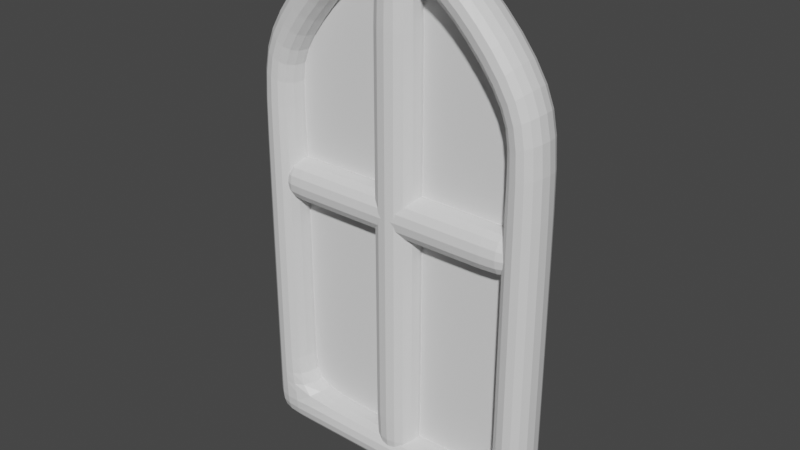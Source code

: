 # Source: Window.blend  (saved by Blender 2.91.10; exported with 4.5.12 LTS)
import bpy
from mathutils import Matrix  # noqa: F401  (used for matrix-valued properties, if any)

bpy.ops.wm.read_factory_settings(use_empty=True)
scene = bpy.context.scene
scene.name = 'Scene'

# ---- collections
col_collection = bpy.data.collections.new('Collection'); scene.collection.children.link(col_collection)

# ---- materials (node trees are filled in below, after node groups)
mat_material = bpy.data.materials.new('Material')
mat_material.alpha_threshold = 0.0
mat_material.use_transparent_shadow = False
mat_material.line_color = (0.0, 0.0, 0.0, 1.0)

# ---- material node trees
mat_material.use_nodes = True; mat_material.node_tree.nodes.clear()
_N = mat_material.node_tree.nodes; _L = mat_material.node_tree.links
n0 = _N.new('ShaderNodeOutputMaterial'); n0.name = 'Material Output'; n0.location = (300, 300)
n1 = _N.new('ShaderNodeBsdfPrincipled'); n1.name = 'Principled BSDF'; n1.location = (10, 300)
n1.distribution = 'GGX'
n1.subsurface_method = 'BURLEY'
n1.inputs[2].default_value = 0.4
n1.inputs[3].default_value = 1.45
n1.inputs[27].default_value = (0.0, 0.0, 0.0, 1.0)
n1.inputs[28].default_value = 1.0
_L.new(n1.outputs[0], n0.inputs[0])
n0.is_active_output = True

# ---- world
world_world = bpy.data.worlds.new('World'); scene.world = world_world
world_world.use_nodes = True; world_world.node_tree.nodes.clear()
_N = world_world.node_tree.nodes; _L = world_world.node_tree.links
n0 = _N.new('ShaderNodeOutputWorld'); n0.name = 'World Output'; n0.location = (300, 300)
n1 = _N.new('ShaderNodeBackground'); n1.name = 'Background'; n1.location = (10, 300)
n1.inputs[0].default_value = (0.05088, 0.05088, 0.05088, 1.0)
_L.new(n1.outputs[0], n0.inputs[0])
n0.is_active_output = True
world_world.color = (0.05088, 0.05088, 0.05088)
world_world.use_sun_shadow = False
world_world.sun_shadow_jitter_overblur = 0.0

# ---- meshes
me_cube = bpy.data.meshes.new('Cube')
me_cube.from_pydata([(1.0, 0.2166, 0.1788), (1.0, 0.2166, -0.1788), (1.0, -0.2166, 0.1788), (1.0, -0.2166, -0.1788), (1.355, -0.2166, 0.4275), (1.355, 0.2166, 0.4275), (1.0, -0.2166, 0.4275), (1.0, 0.2166, 0.4275), (1.355, 0.2166, 0.1788), (1.355, 0.2166, -0.1788), (1.355, -0.2166, 0.1788), (1.355, -0.2166, -0.1788), (0.0, 0.2166, -0.1788), (0.0, -0.2166, 0.1788), (0.0, -0.2166, -0.1788), (0.0, 0.2166, 0.1788), (1.0, 0.2166, 2.929), (1.355, 0.2166, 2.929), (1.355, -0.2166, 2.929), (1.0, -0.2166, 2.929), (1.044, 0.2166, 3.316), (1.311, 0.2166, 3.551), (1.311, -0.2166, 3.551), (1.044, -0.2166, 3.316), (0.4793, 0.2175, 3.96), (0.6723, 0.213, 4.259), (0.7098, -0.2175, 4.228), (0.5167, -0.213, 3.93), (0.2229, 0.1735, 4.136), (0.258, 0.169, 4.489), (0.3054, -0.2615, 4.479), (0.2703, -0.2569, 4.125), (-0.3561, 0.03617, 4.247), (-0.3364, 0.03362, 4.446), (-0.3097, -0.2084, 4.44), (-0.3295, -0.2059, 4.242)], [], [(10, 8, 5, 4), (7, 6, 19, 16), (2, 10, 4, 6), (12, 1, 3, 14), (2, 3, 11, 10), (12, 15, 0, 1), (9, 8, 10, 11), (1, 0, 8, 9), (3, 1, 9, 11), (0, 2, 6, 7), (16, 19, 23, 20), (8, 0, 7, 5), (3, 2, 13, 14), (0, 15, 13, 2), (6, 4, 18, 19), (5, 7, 16, 17), (4, 5, 17, 18), (23, 22, 26, 27), (19, 18, 22, 23), (18, 17, 21, 22), (17, 16, 20, 21), (26, 25, 29, 30), (22, 21, 25, 26), (21, 20, 24, 25), (20, 23, 27, 24), (28, 31, 35, 32), (25, 24, 28, 29), (24, 27, 31, 28), (27, 26, 30, 31), (32, 35, 34, 33), (31, 30, 34, 35), (30, 29, 33, 34), (29, 28, 32, 33)])
_uv = me_cube.uv_layers.new(name='UVMap')
_uv.uv.foreach_set('vector', [0.08784, 0.7319, 0.08784, 0.5181, 0.08784, 0.5181, 0.08784, 0.7319, 0.08784, 0.5181, 0.08784, 0.7319, 0.08784, 0.7319, 0.08784, 0.5181, 0.08784, 0.7319, 0.08784, 0.7319, 0.08784, 0.7319, 0.08784, 0.7319, 0.08316, 0.5181, 0.08472, 0.5181, 0.08472, 0.7319, 0.08316, 0.7319, 0.08784, 0.7319, 0.08472, 0.7319, 0.08472, 0.7319, 0.08784, 0.7319, 0.08472, 0.4111, 0.08784, 0.4111, 0.08784, 0.5181, 0.08472, 0.5181, 0.08472, 0.5181, 0.08784, 0.5181, 0.08784, 0.7319, 0.08472, 0.7319, 0.08472, 0.5181, 0.08784, 0.5181, 0.08784, 0.5181, 0.08472, 0.5181, 0.08472, 0.7319, 0.08472, 0.5181, 0.08472, 0.5181, 0.08472, 0.7319, 0.08784, 0.5181, 0.08784, 0.7319, 0.08784, 0.7319, 0.08784, 0.5181, 0.08784, 0.5181, 0.08784, 0.7319, 0.08784, 0.7319, 0.08784, 0.5181, 0.08784, 0.5181, 0.08784, 0.5181, 0.08784, 0.5181, 0.08784, 0.5181, 0.08472, 0.7319, 0.08784, 0.7319, 0.08784, 0.8389, 0.08472, 0.8389, 0.08784, 0.5181, 0.0894, 0.5181, 0.0894, 0.7319, 0.08784, 0.7319, 0.08784, 0.7319, 0.08784, 0.7319, 0.08784, 0.7319, 0.08784, 0.7319, 0.08784, 0.5181, 0.08784, 0.5181, 0.08784, 0.5181, 0.08784, 0.5181, 0.08784, 0.7319, 0.08784, 0.5181, 0.08784, 0.5181, 0.08784, 0.7319, 0.08784, 0.7319, 0.08784, 0.7319, 0.08784, 0.7319, 0.08784, 0.7319, 0.08784, 0.7319, 0.08784, 0.7319, 0.08784, 0.7319, 0.08784, 0.7319, 0.08784, 0.7319, 0.08784, 0.5181, 0.08784, 0.5181, 0.08784, 0.7319, 0.08784, 0.5181, 0.08784, 0.5181, 0.08784, 0.5181, 0.08784, 0.5181, 0.08784, 0.7319, 0.08784, 0.5181, 0.08784, 0.5181, 0.08784, 0.7319, 0.08784, 0.7319, 0.08784, 0.5181, 0.08784, 0.5181, 0.08784, 0.7319, 0.08784, 0.5181, 0.08784, 0.5181, 0.08784, 0.5181, 0.08784, 0.5181, 0.08784, 0.5181, 0.08784, 0.7319, 0.08784, 0.7319, 0.08784, 0.5181, 0.08784, 0.5181, 0.08784, 0.7319, 0.08784, 0.7319, 0.08784, 0.5181, 0.08784, 0.5181, 0.08784, 0.5181, 0.08784, 0.5181, 0.08784, 0.5181, 0.08784, 0.5181, 0.08784, 0.7319, 0.08784, 0.7319, 0.08784, 0.5181, 0.08784, 0.7319, 0.08784, 0.7319, 0.08784, 0.7319, 0.08784, 0.7319, 0.08784, 0.5181, 0.08784, 0.7319, 0.08784, 0.7319, 0.08784, 0.5181, 0.08784, 0.7319, 0.08784, 0.7319, 0.08784, 0.7319, 0.08784, 0.7319, 0.08784, 0.7319, 0.08784, 0.5181, 0.08784, 0.5181, 0.08784, 0.7319, 0.08784, 0.5181, 0.08784, 0.5181, 0.08784, 0.5181, 0.08784, 0.5181])
me_cube.materials.append(mat_material)
me_cube.use_remesh_preserve_volume = False
me_cube.use_remesh_preserve_attributes = False
me_cube.use_mirror_vertex_groups = False
me_cube.update()
me_cube_001 = bpy.data.meshes.new('Cube.001')
me_cube_001.from_pydata([(-1.0, -1.0, -0.765), (-1.0, -1.0, 16.67), (-1.0, 1.0, -0.765), (-1.0, 1.0, 16.67), (1.0, -1.0, -0.765), (1.0, -1.0, 16.67), (1.0, 1.0, -0.765), (1.0, 1.0, 16.67), (-1.0, -1.0, 19.09), (-1.0, 1.0, 19.09), (1.0, 1.0, 19.09), (1.0, -1.0, 19.09), (-1.0, 1.0, -1.82), (-1.0, -1.0, -1.82), (1.0, 1.0, -1.82), (1.0, -1.0, -1.82)], [], [(0, 1, 3, 2), (2, 3, 7, 6), (6, 7, 5, 4), (4, 5, 1, 0), (2, 6, 14, 12), (3, 1, 8, 9), (10, 9, 8, 11), (1, 5, 11, 8), (7, 3, 9, 10), (5, 7, 10, 11), (12, 14, 15, 13), (0, 2, 12, 13), (6, 4, 15, 14), (4, 0, 13, 15)])
_uv = me_cube_001.uv_layers.new(name='UVMap')
_uv.uv.foreach_set('vector', [0.08356, 0.2056, 0.08716, 0.2056, 0.08716, 0.3233, 0.08356, 0.3233, 0.08356, 0.3233, 0.08716, 0.3233, 0.08716, 0.4409, 0.08356, 0.4409, 0.08356, 0.4409, 0.08716, 0.4409, 0.08716, 0.5586, 0.08356, 0.5586, 0.08356, 0.5586, 0.08716, 0.5586, 0.08716, 0.6763, 0.08356, 0.6763, 0.08356, 0.3233, 0.08356, 0.4409, 0.08356, 0.4409, 0.08356, 0.3233, 0.08716, 0.3233, 0.08716, 0.2056, 0.08716, 0.2056, 0.08716, 0.3233, 0.08716, 0.4409, 0.09076, 0.4409, 0.09076, 0.5586, 0.08716, 0.5586, 0.08716, 0.6763, 0.08716, 0.5586, 0.08716, 0.5586, 0.08716, 0.6763, 0.08716, 0.4409, 0.08716, 0.3233, 0.08716, 0.3233, 0.08716, 0.4409, 0.08716, 0.5586, 0.08716, 0.4409, 0.08716, 0.4409, 0.08716, 0.5586, 0.07996, 0.4409, 0.08356, 0.4409, 0.08356, 0.5586, 0.07996, 0.5586, 0.08356, 0.2056, 0.08356, 0.3233, 0.08356, 0.3233, 0.08356, 0.2056, 0.08356, 0.4409, 0.08356, 0.5586, 0.08356, 0.5586, 0.08356, 0.4409, 0.08356, 0.5586, 0.08356, 0.6763, 0.08356, 0.6763, 0.08356, 0.5586])
me_cube_001.use_remesh_fix_poles = True
me_cube_001.use_remesh_preserve_attributes = False
me_cube_001.use_mirror_vertex_groups = False
me_cube_001.update()
me_cube_002 = bpy.data.meshes.new('Cube.002')
me_cube_002.from_pydata([(-5.182, -1.0, -1.0), (-5.182, -1.0, 1.0), (-5.182, 1.0, -1.0), (-5.182, 1.0, 1.0), (4.707, -1.0, -1.0), (4.707, -1.0, 1.0), (4.707, 1.0, -1.0), (4.707, 1.0, 1.0), (-5.417, 1.0, -1.0), (-5.417, -1.0, -1.0), (-5.417, -1.0, 1.0), (-5.417, 1.0, 1.0), (5.782, 1.0, 1.0), (5.782, 1.0, -1.0), (5.782, -1.0, -1.0), (5.782, -1.0, 1.0)], [], [(2, 0, 9, 8), (2, 3, 7, 6), (5, 4, 14, 15), (4, 5, 1, 0), (2, 6, 4, 0), (7, 3, 1, 5), (9, 10, 11, 8), (3, 2, 8, 11), (0, 1, 10, 9), (1, 3, 11, 10), (13, 12, 15, 14), (4, 6, 13, 14), (7, 5, 15, 12), (6, 7, 12, 13)])
_uv = me_cube_002.uv_layers.new(name='UVMap')
_uv.uv.foreach_set('vector', [0.07996, 0.4409, 0.07996, 0.5586, 0.07996, 0.5586, 0.07996, 0.4409, 0.08356, 0.3233, 0.08716, 0.3233, 0.08716, 0.4409, 0.08356, 0.4409, 0.08716, 0.5586, 0.08356, 0.5586, 0.08356, 0.5586, 0.08716, 0.5586, 0.08356, 0.5586, 0.08716, 0.5586, 0.08716, 0.6763, 0.08356, 0.6763, 0.07996, 0.4409, 0.08356, 0.4409, 0.08356, 0.5586, 0.07996, 0.5586, 0.08716, 0.4409, 0.09076, 0.4409, 0.09076, 0.5586, 0.08716, 0.5586, 0.08356, 0.2056, 0.08716, 0.2056, 0.08716, 0.3233, 0.08356, 0.3233, 0.08716, 0.3233, 0.08356, 0.3233, 0.08356, 0.3233, 0.08716, 0.3233, 0.08356, 0.6763, 0.08716, 0.6763, 0.08716, 0.6763, 0.08356, 0.6763, 0.09076, 0.5586, 0.09076, 0.4409, 0.09076, 0.4409, 0.09076, 0.5586, 0.08356, 0.4409, 0.08716, 0.4409, 0.08716, 0.5586, 0.08356, 0.5586, 0.08356, 0.5586, 0.08356, 0.4409, 0.08356, 0.4409, 0.08356, 0.5586, 0.08716, 0.4409, 0.08716, 0.5586, 0.08716, 0.5586, 0.08716, 0.4409, 0.08356, 0.4409, 0.08716, 0.4409, 0.08716, 0.4409, 0.08356, 0.4409])
me_cube_002.use_remesh_fix_poles = True
me_cube_002.use_remesh_preserve_attributes = False
me_cube_002.use_mirror_vertex_groups = False
me_cube_002.update()
me_cube_003 = bpy.data.meshes.new('Cube.003')
me_cube_003.from_pydata([(-1.0, 0.3854, -1.0), (-1.0, 0.3854, 4.502), (-1.0, 1.0, -1.0), (-1.0, 1.0, 4.502), (1.0, 0.3854, -1.0), (1.0, 0.3854, 4.502), (1.0, 1.0, -1.0), (1.0, 1.0, 4.502), (-1.0, 0.3854, 4.502), (-1.0, 1.0, 4.502), (1.0, 1.0, 4.502), (1.0, 0.3854, 4.502), (-0.06506, -0.3236, 4.962), (-0.06506, 0.2911, 4.962), (0.06506, 0.2911, 4.962), (0.06506, -0.3236, 4.962), (1.608, 1.0, 3.579), (1.608, 1.0, -1.0), (1.608, 0.3854, -1.0), (1.608, 0.3854, 3.579), (-1.64, 1.0, -1.0), (-1.64, 0.3854, -1.0), (-1.64, 0.3854, 3.624), (-1.64, 1.0, 3.624)], [], [(1, 3, 23, 22), (2, 3, 7, 6), (5, 4, 18, 19), (4, 5, 1, 0), (2, 6, 4, 0), (1, 5, 11, 8), (11, 10, 14, 15), (7, 3, 9, 10), (5, 7, 10, 11), (3, 1, 8, 9), (14, 13, 12, 15), (9, 8, 12, 13), (8, 11, 15, 12), (10, 9, 13, 14), (17, 16, 19, 18), (4, 6, 17, 18), (7, 5, 19, 16), (6, 7, 16, 17), (21, 22, 23, 20), (2, 0, 21, 20), (3, 2, 20, 23), (0, 1, 22, 21)])
_uv = me_cube_003.uv_layers.new(name='UVMap')
_uv.uv.foreach_set('vector', [0.3684, 0.229, 0.3684, 0.4055, 0.3684, 0.4055, 0.3684, 0.229, 0.3658, 0.4055, 0.3684, 0.4055, 0.3684, 0.582, 0.3658, 0.582, 0.3684, 0.7585, 0.3658, 0.7585, 0.3658, 0.7585, 0.3684, 0.7585, 0.3658, 0.7585, 0.3684, 0.7585, 0.3684, 0.935, 0.3658, 0.935, 0.3632, 0.582, 0.3658, 0.582, 0.3658, 0.7585, 0.3632, 0.7585, 0.3684, 0.935, 0.3684, 0.7585, 0.3684, 0.7585, 0.3684, 0.935, 0.3684, 0.7585, 0.3684, 0.582, 0.3684, 0.582, 0.3684, 0.7585, 0.3684, 0.582, 0.3684, 0.4055, 0.3684, 0.4055, 0.3684, 0.582, 0.3684, 0.7585, 0.3684, 0.582, 0.3684, 0.582, 0.3684, 0.7585, 0.3684, 0.4055, 0.3684, 0.229, 0.3684, 0.229, 0.3684, 0.4055, 0.3684, 0.582, 0.371, 0.582, 0.371, 0.7585, 0.3684, 0.7585, 0.3684, 0.4055, 0.3684, 0.229, 0.3684, 0.229, 0.3684, 0.4055, 0.3684, 0.935, 0.3684, 0.7585, 0.3684, 0.7585, 0.3684, 0.935, 0.3684, 0.582, 0.3684, 0.4055, 0.3684, 0.4055, 0.3684, 0.582, 0.3658, 0.582, 0.3684, 0.582, 0.3684, 0.7585, 0.3658, 0.7585, 0.3658, 0.7585, 0.3658, 0.582, 0.3658, 0.582, 0.3658, 0.7585, 0.3684, 0.582, 0.3684, 0.7585, 0.3684, 0.7585, 0.3684, 0.582, 0.3658, 0.582, 0.3684, 0.582, 0.3684, 0.582, 0.3658, 0.582, 0.3658, 0.229, 0.3684, 0.229, 0.3684, 0.4055, 0.3658, 0.4055, 0.3632, 0.582, 0.3632, 0.7585, 0.3632, 0.7585, 0.3632, 0.582, 0.3684, 0.4055, 0.3658, 0.4055, 0.3658, 0.4055, 0.3684, 0.4055, 0.3658, 0.935, 0.3684, 0.935, 0.3684, 0.935, 0.3658, 0.935])
me_cube_003.use_remesh_fix_poles = True
me_cube_003.use_remesh_preserve_attributes = False
me_cube_003.use_mirror_vertex_groups = False
me_cube_003.update()

# ---- objects
ob_cube = bpy.data.objects.new('Cube', me_cube)
ob_cube_001 = bpy.data.objects.new('Cube.001', me_cube_001)
ob_cube_002 = bpy.data.objects.new('Cube.002', me_cube_002)
ob_cube_003 = bpy.data.objects.new('Cube.003', me_cube_003)

# ---- transforms, parenting, visibility, modifiers, constraints
ob_cube.location = (0.0, 0.0, 0.0)
ob_cube.lock_rotations_4d = False
ob_cube.empty_display_type = 'ARROWS'
ob_cube.lineart.crease_threshold = 0.0
_m = ob_cube.modifiers.new('Subdivision', 'SUBSURF')
_m.uv_smooth = 'PRESERVE_CORNERS'
_m = ob_cube.modifiers.new('Mirror', 'MIRROR')
ob_cube_001.location = (0.0, 0.0, 0.3477)
ob_cube_001.scale = (0.2101, 0.2101, 0.2101)
ob_cube_001.lineart.crease_threshold = 0.0
_m = ob_cube_001.modifiers.new('Subdivision', 'SUBSURF')
_m.uv_smooth = 'PRESERVE_CORNERS'
ob_cube_002.location = (0.0, 0.0, 2.248)
ob_cube_002.scale = (0.2018, 0.2018, 0.2018)
ob_cube_002.lineart.crease_threshold = 0.0
_m = ob_cube_002.modifiers.new('Subdivision', 'SUBSURF')
_m.uv_smooth = 'PRESERVE_CORNERS'
ob_cube_003.location = (0.0, 0.0, 0.6947)
ob_cube_003.scale = (0.7338, 0.09025, 0.7338)
ob_cube_003.lineart.crease_threshold = 0.0

# ---- collection membership
col_collection.objects.link(ob_cube)
col_collection.objects.link(ob_cube_001)
col_collection.objects.link(ob_cube_002)
col_collection.objects.link(ob_cube_003)

# ---- scene / render settings (as saved in the file)
scene.frame_start = 1; scene.frame_end = 250; scene.frame_set(1)
scene.render.engine = 'BLENDER_EEVEE_NEXT'
scene.cycles.use_denoising = False
scene.cycles.samples = 128
scene.cycles.sampling_pattern = 'TABULATED_SOBOL'
scene.cycles.use_adaptive_sampling = False
scene.cycles.use_light_tree = False
scene.view_settings.view_transform = 'Filmic'
bpy.context.view_layer.update()

# ---- added for rendering (the .blend has no active camera and no usable light): camera, sun
cam_auto = bpy.data.cameras.new('AutoCamera')
cam_auto.lens = 50.0
cam_auto.sensor_width = 36.0
cam_auto.clip_end = 1000.0
ob_auto_camera = bpy.data.objects.new('AutoCamera', cam_auto)
scene.collection.objects.link(ob_auto_camera)
ob_auto_camera.location = (4.94853, -5.94647, 6.09861)
ob_auto_camera.rotation_euler = (1.09748, -7.21219e-08, 0.694738)
scene.camera = ob_auto_camera
light_auto_sun = bpy.data.lights.new('AutoSun', 'SUN')
light_auto_sun.energy = 3.0
light_auto_sun.angle = 0.0523599
ob_auto_sun = bpy.data.objects.new('AutoSun', light_auto_sun)
scene.collection.objects.link(ob_auto_sun)
ob_auto_sun.rotation_euler = (0.872665, 0.174533, 0.523599)
bpy.context.view_layer.update()
